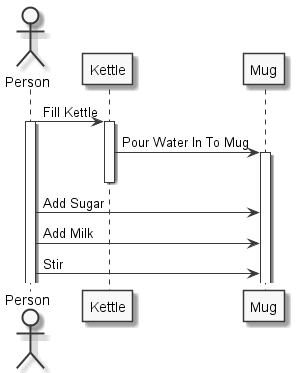

The diagram above was rendered by PlantUML. Its source (embedded in the PNG):
@startuml
skinparam monochrome true
skinparam classAttributeIconSize 0

actor Person
participant Kettle
participant Mug

Person -> Kettle : Fill Kettle
activate Person
activate Kettle 
Kettle -> Mug : Pour Water In To Mug
activate Mug
deactivate Kettle
Person -> Mug : Add Sugar
Person -> Mug : Add Milk
Person -> Mug : Stir
@enduml